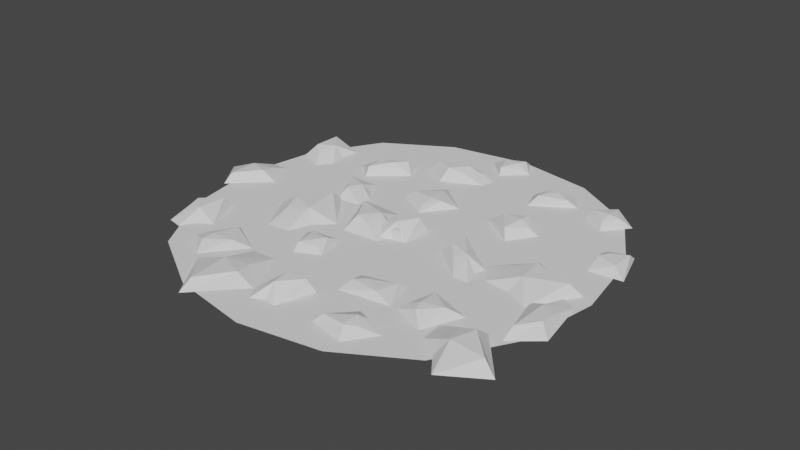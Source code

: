 # Source: Rock_Cluster_1a.blend  (saved by Blender 3.0.42; exported with 4.5.12 LTS)
import bpy
from mathutils import Matrix  # noqa: F401  (used for matrix-valued properties, if any)

bpy.ops.wm.read_factory_settings(use_empty=True)
scene = bpy.context.scene
scene.name = 'Scene'

# ---- collections
col_collection = bpy.data.collections.new('Collection'); scene.collection.children.link(col_collection)
col_collection_2 = bpy.data.collections.new('Collection 2'); scene.collection.children.link(col_collection_2)

# ---- node groups
ng_scatter_on_plane = bpy.data.node_groups.new('Scatter on Plane', 'GeometryNodeTree')
_s = ng_scatter_on_plane.interface.new_socket(name='Geometry', in_out='OUTPUT', socket_type='NodeSocketGeometry')
_s = ng_scatter_on_plane.interface.new_socket(name='Geometry', in_out='INPUT', socket_type='NodeSocketGeometry')
ng_scatter_on_plane.is_modifier = True
# nodes of 'Scatter on Plane' reference scene objects; filled in after objects exist

# ---- world
world_world = bpy.data.worlds.new('World'); scene.world = world_world
world_world.use_nodes = True; world_world.node_tree.nodes.clear()
_N = world_world.node_tree.nodes; _L = world_world.node_tree.links
n0 = _N.new('ShaderNodeOutputWorld'); n0.name = 'World Output'; n0.location = (300, 300)
n1 = _N.new('ShaderNodeBackground'); n1.name = 'Background'; n1.location = (10, 300)
n1.inputs[0].default_value = (0.05088, 0.05088, 0.05088, 1.0)
_L.new(n1.outputs[0], n0.inputs[0])
n0.is_active_output = True
world_world.color = (0.05088, 0.05088, 0.05088)
world_world.use_sun_shadow = False
world_world.sun_shadow_jitter_overblur = 0.0

# ---- meshes
me_cube = bpy.data.meshes.new('Cube')
me_cube.from_pydata([(-0.239, -0.196, 0.05314), (-0.1347, -0.04851, 0.1695), (-0.1985, 0.1347, 0.05314), (-0.08982, 0.06888, 0.2223), (0.2144, -0.157, 0.05314), (0.02052, -0.07922, 0.2182), (0.1994, 0.2306, 0.05314), (0.147, 0.1569, 0.2112), (0.05093, -0.1821, 0.05314), (-0.09416, -0.2745, 0.05314)], [], [(1, 2, 0), (3, 6, 2), (7, 4, 6), (8, 5, 9), (3, 5, 7), (1, 3, 2), (3, 7, 6), (7, 5, 4), (5, 1, 0), (1, 5, 3), (0, 2, 6, 4, 8, 9), (4, 5, 8), (5, 0, 9)])
_uv = me_cube.uv_layers.new(name='UVMap')
_uv.uv.foreach_set('vector', [0.625, 0.0, 0.375, 0.25, 0.375, 0.0, 0.625, 0.25, 0.375, 0.5, 0.375, 0.25, 0.625, 0.5, 0.375, 0.75, 0.375, 0.5, 0.375, 0.75, 0.625, 0.75, 0.125, 0.75, 0.875, 0.5, 0.625, 0.75, 0.625, 0.5, 0.625, 0.0, 0.625, 0.25, 0.375, 0.25, 0.625, 0.25, 0.625, 0.5, 0.375, 0.5, 0.625, 0.5, 0.625, 0.75, 0.375, 0.75, 0.625, 0.75, 0.625, 1.0, 0.375, 1.0, 0.625, 1.0, 0.625, 0.75, 0.625, 1.0, 0.125, 0.75, 0.375, 0.25, 0.375, 0.5, 0.375, 0.75, 0.375, 0.75, 0.125, 0.75, 0.375, 0.75, 0.625, 0.75, 0.375, 0.75, 0.625, 0.75, 0.125, 0.75, 0.125, 0.75])
me_cube.use_remesh_fix_poles = True
me_cube.use_remesh_preserve_attributes = False
me_cube.update()
me_cube_003 = bpy.data.meshes.new('Cube.003')
me_cube_003.from_pydata([(-0.1836, -0.1902, 0.0), (-0.1093, -0.07835, 0.1175), (-0.1444, 0.1575, 0.0), (-0.0269, 0.103, 0.1256), (0.164, -0.1673, 0.0), (0.08892, -0.1468, 0.107), (0.1509, 0.1215, 0.0), (0.1027, 0.06125, 0.08016), (0.02362, 0.02692, 0.1379)], [], [(0, 2, 4), (2, 0, 1), (1, 0, 5), (5, 0, 4), (5, 4, 7), (7, 4, 6), (4, 2, 6), (6, 2, 3), (3, 2, 1), (1, 5, 8), (7, 3, 8), (7, 6, 3), (1, 8, 3), (5, 7, 8)])
_uv = me_cube_003.uv_layers.new(name='UVMap')
_uv.uv.foreach_set('vector', [0.0, 0.0, 0.0, 0.0, 0.0, 0.0, 0.0, 0.0, 0.0, 0.0, 0.0, 0.0, 0.0, 0.0, 0.0, 0.0, 0.0, 0.0, 0.0, 0.0, 0.0, 0.0, 0.0, 0.0, 0.0, 0.0, 0.0, 0.0, 0.0, 0.0, 0.0, 0.0, 0.0, 0.0, 0.0, 0.0, 0.0, 0.0, 0.0, 0.0, 0.0, 0.0, 0.0, 0.0, 0.0, 0.0, 0.0, 0.0, 0.0, 0.0, 0.0, 0.0, 0.0, 0.0, 0.0, 0.0, 0.0, 0.0, 0.0, 0.0, 0.0, 0.0, 0.0, 0.0, 0.0, 0.0, 0.0, 0.0, 0.0, 0.0, 0.0, 0.0, 0.0, 0.0, 0.0, 0.0, 0.0, 0.0, 0.0, 0.0, 0.0, 0.0, 0.0, 0.0])
me_cube_003.use_remesh_fix_poles = True
me_cube_003.use_remesh_preserve_attributes = False
me_cube_003.update()
me_plane_001 = bpy.data.meshes.new('Plane.001')
me_plane_001.from_pydata([(-1.0, -1.0, 0.0), (1.0, -1.0, 0.0), (-1.0, 1.0, 0.0), (1.0, 1.0, 0.0)], [], [(0, 1, 3, 2)])
_uv = me_plane_001.uv_layers.new(name='UVMap')
_uv.uv.foreach_set('vector', [0.0, 0.0, 1.0, 0.0, 1.0, 1.0, 0.0, 1.0])
me_plane_001.use_remesh_fix_poles = True
me_plane_001.use_remesh_preserve_attributes = False
me_plane_001.update()
me_plane_002 = bpy.data.meshes.new('Plane.002')
me_plane_002.from_pydata([(-1.0, -1.0, 0.0), (1.0, -1.0, 0.0), (-1.0, 1.0, 0.0), (1.0, 1.0, 0.0)], [], [(0, 1, 3, 2)])
_uv = me_plane_002.uv_layers.new(name='UVMap')
_uv.uv.foreach_set('vector', [0.0, 0.0, 1.0, 0.0, 1.0, 1.0, 0.0, 1.0])
me_plane_002.use_remesh_fix_poles = True
me_plane_002.use_remesh_preserve_attributes = False
me_plane_002.update()

# ---- objects
ob_cube = bpy.data.objects.new('Cube', me_cube)
ob_cube_001 = bpy.data.objects.new('Cube.001', me_cube_003)
ob_plane = bpy.data.objects.new('Plane', me_plane_001)
ob_geo = bpy.data.objects.new('Geo', me_plane_002)
_N = ng_scatter_on_plane.nodes; _L = ng_scatter_on_plane.links
n0 = _N.new('GeometryNodeObjectInfo'); n0.name = 'Object Info'; n0.location = (-631, -254)
n0.transform_space = 'RELATIVE'
n0.inputs[0].default_value = ob_plane
n1 = _N.new('GeometryNodeDistributePointsOnFaces'); n1.name = 'Distribute Points on Faces'; n1.location = (-359, -219)
n1.distribute_method = 'POISSON'
n1.use_legacy_normal = True
n1.inputs[2].default_value = 0.7
n1.inputs[4].default_value = 9.5
n2 = _N.new('GeometryNodeInstanceOnPoints'); n2.name = 'Instance on Points'; n2.location = (37, -114)
n2.inputs[3].default_value = True
n3 = _N.new('GeometryNodeCollectionInfo'); n3.name = 'Collection Info'; n3.location = (-534, 72)
n3.inputs[0].default_value = col_collection
n3.inputs[1].default_value = True
n4 = _N.new('ShaderNodeVectorMath'); n4.name = 'Vector Math'; n4.location = (-145, -502)
n4.hide = True
n4.operation = 'MULTIPLY'
n4.inputs[1].default_value = (0.0, 0.0, 1.0)
n5 = _N.new('FunctionNodeRandomValue'); n5.name = 'Random Value'; n5.location = (-344, -579)
n5.hide = True
n5.data_type = 'FLOAT_VECTOR'
n5.inputs[0].default_value = (0.0, 0.0, -4.6)
n5.inputs[1].default_value = (0.0, 0.0, 6.4)
n6 = _N.new('NodeGroupInput'); n6.name = 'Group Input'; n6.location = (-763, -106)
n7 = _N.new('ShaderNodeVectorMath'); n7.name = 'Vector Math.001'; n7.location = (-141, -597)
n7.operation = 'MULTIPLY'
n7.inputs[1].default_value = (1.0, 1.0, 1.0)
n8 = _N.new('FunctionNodeRandomValue'); n8.name = 'Random Value.001'; n8.location = (-339, -675)
n8.data_type = 'FLOAT_VECTOR'
n8.inputs[0].default_value = (0.8, 0.8, 0.6)
n8.inputs[1].default_value = (2.0, 2.0, 1.0)
n9 = _N.new('NodeGroupOutput'); n9.name = 'Group Output'; n9.location = (485, 2)
n10 = _N.new('GeometryNodeRealizeInstances'); n10.name = 'Realize Instances'; n10.location = (264, -63)
_L.new(n0.outputs[4], n1.inputs[0])
_L.new(n1.outputs[0], n2.inputs[0])
_L.new(n2.outputs[0], n10.inputs[0])
_L.new(n5.outputs[0], n4.inputs[0])
_L.new(n4.outputs[0], n2.inputs[5])
_L.new(n8.outputs[0], n7.inputs[0])
_L.new(n7.outputs[0], n2.inputs[6])
_L.new(n10.outputs[0], n9.inputs[0])
_L.new(n3.outputs[0], n2.inputs[2])
n9.is_active_output = True

# ---- transforms, parenting, visibility, modifiers, constraints
ob_cube.location = (0.0, 0.0, -0.05574)
ob_cube_001.location = (0.0, 0.0, 0.0)
ob_plane.location = (0.0, 0.0, 0.0)
ob_plane.scale = (2.61, 2.61, 2.61)
_m = ob_plane.modifiers.new('Subdivision', 'SUBSURF')
ob_geo.location = (0.0, 0.0, 0.0)
_m = ob_geo.modifiers.new('GeometryNodes', 'NODES')
_m.node_group = ng_scatter_on_plane

# ---- collection membership
col_collection.objects.link(ob_cube)
col_collection.objects.link(ob_cube_001)
col_collection_2.objects.link(ob_plane)
col_collection_2.objects.link(ob_geo)

# ---- scene / render settings (as saved in the file)
scene.frame_start = 1; scene.frame_end = 250; scene.frame_set(1)
scene.render.engine = 'BLENDER_EEVEE_NEXT'
scene.cycles.use_denoising = False
scene.cycles.samples = 128
scene.cycles.sampling_pattern = 'TABULATED_SOBOL'
scene.cycles.use_adaptive_sampling = False
scene.cycles.use_light_tree = False
scene.view_settings.view_transform = 'Filmic'
bpy.context.view_layer.update()

# ---- added for rendering (the .blend has no active camera and no usable light): camera, sun
cam_auto = bpy.data.cameras.new('AutoCamera')
cam_auto.lens = 50.0
cam_auto.sensor_width = 36.0
cam_auto.clip_end = 1000.0
ob_auto_camera = bpy.data.objects.new('AutoCamera', cam_auto)
scene.collection.objects.link(ob_auto_camera)
ob_auto_camera.location = (6.83286, -8.19943, 5.54829)
ob_auto_camera.rotation_euler = (1.09748, -7.21219e-08, 0.694738)
scene.camera = ob_auto_camera
light_auto_sun = bpy.data.lights.new('AutoSun', 'SUN')
light_auto_sun.energy = 3.0
light_auto_sun.angle = 0.0523599
ob_auto_sun = bpy.data.objects.new('AutoSun', light_auto_sun)
scene.collection.objects.link(ob_auto_sun)
ob_auto_sun.rotation_euler = (0.872665, 0.174533, 0.523599)
bpy.context.view_layer.update()
